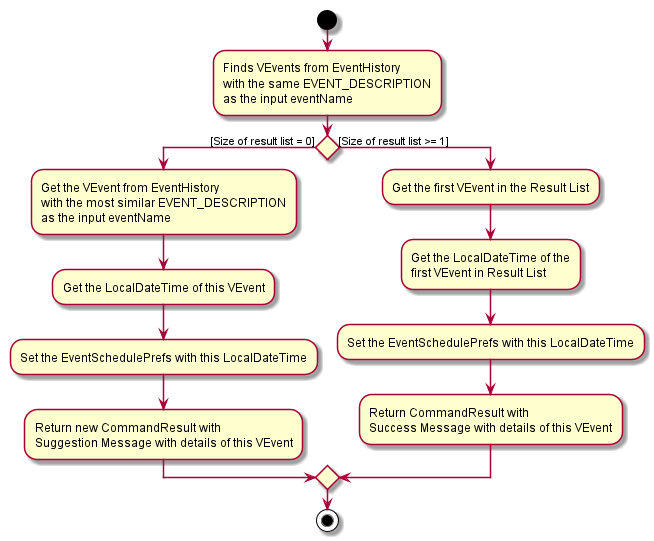

The diagram above was rendered by PlantUML. Its source (embedded in the PNG):
@startuml
start
:Finds VEvents from EventHistory
with the same EVENT_DESCRIPTION
as the input eventName;
if () then ([Size of result list = 0])
:Get the VEvent from EventHistory
with the most similar EVENT_DESCRIPTION
as the input eventName;
:Get the LocalDateTime of this VEvent;
:Set the EventSchedulePrefs with this LocalDateTime;
:Return new CommandResult with
Suggestion Message with details of this VEvent;
else ([Size of result list >= 1])
:Get the first VEvent in the Result List;
:Get the LocalDateTime of the
first VEvent in Result List;
:Set the EventSchedulePrefs with this LocalDateTime;
:Return CommandResult with
Success Message with details of this VEvent;
endif

stop
@enduml